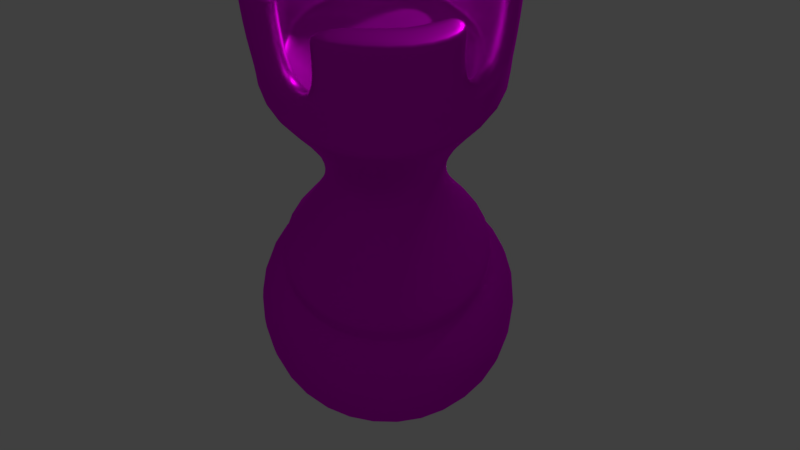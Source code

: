 # Source: chess_rook.blend  (saved by Blender 2.79.0; exported with 4.5.12 LTS)
import bpy
from mathutils import Matrix  # noqa: F401  (used for matrix-valued properties, if any)

bpy.ops.wm.read_factory_settings(use_empty=True)
scene = bpy.context.scene
scene.name = 'Scene'

# ---- collections
col_collection_1 = bpy.data.collections.new('Collection 1'); scene.collection.children.link(col_collection_1)

# ---- images (referenced by path relative to the original .blend; pixels are not part of the script)
import os
ASSET_DIR = os.environ.get("B2B_ASSET_DIR", "")  # directory of the original .blend (textures are referenced by path, not embedded)
HERE = os.path.dirname(os.path.abspath(__file__))  # packed textures are extracted next to this script under _unpacked/

def load_image(name, relpath, width, height, colorspace="sRGB"):
    """Load a texture the original file referenced (path relative to the .blend, or extracted next to this script)."""
    p = next((c for c in (os.path.join(HERE, relpath), os.path.join(ASSET_DIR, relpath)) if relpath and os.path.exists(c)), "")
    if p:
        img = bpy.data.images.load(p, check_existing=True)
        img.name = name
    else:  # same state as the original file: an image datablock whose file is absent (Cycles renders it pink)
        img = bpy.data.images.new(name, width, height)
        img.source = "FILE"
        img.filepath = "//" + (relpath or name)
    img.colorspace_settings.name = colorspace
    return img
img_wood_jpg = load_image('wood.jpg', 'wood.jpg', 1024, 1024, 'sRGB')

# ---- materials (node trees are filled in below, after node groups)
mat_material = bpy.data.materials.new('Material')
mat_material.alpha_threshold = 0.0
mat_material.roughness = 0.5

# ---- material node trees
mat_material.use_nodes = True; mat_material.node_tree.nodes.clear()
_N = mat_material.node_tree.nodes; _L = mat_material.node_tree.links
n0 = _N.new('ShaderNodeOutputMaterial'); n0.name = 'Material Output'; n0.location = (300, 300)
n1 = _N.new('ShaderNodeBsdfAnisotropic'); n1.name = 'Glossy BSDF'; n1.location = (10, 300)
n1.distribution = 'GGX'
n1.inputs[1].default_value = 0.4472
n2 = _N.new('ShaderNodeTexImage'); n2.name = 'Image Texture'; n2.location = (-189, 319)
n2.width = 140
n2.image = img_wood_jpg
_L.new(n1.outputs[0], n0.inputs[0])
_L.new(n2.outputs[0], n1.inputs[0])
n0.is_active_output = True

# ---- world
world_world = bpy.data.worlds.new('World'); scene.world = world_world
world_world.color = (0.05088, 0.05088, 0.05088)
world_world.use_sun_shadow = False
world_world.sun_shadow_jitter_overblur = 0.0
world_world.cycles.sampling_method = 'MANUAL'

# ---- cameras
cam_camera = bpy.data.cameras.new('Camera')
cam_camera.clip_end = 100.0
cam_camera.lens = 35.0
cam_camera.sensor_width = 32.0
cam_camera.sensor_height = 18.0
cam_camera.ortho_scale = 7.314
cam_camera.dof.focus_distance = 0.0

# ---- lights
light_lamp = bpy.data.lights.new('Lamp', 'POINT')
light_lamp.transmission_factor = 0.0
light_lamp.cutoff_distance = 30.0
light_lamp.energy = 100.0
light_lamp.shadow_buffer_clip_start = 1.001
light_lamp.shadow_soft_size = 0.1
light_lamp.shadow_maximum_resolution = 0.006
light_lamp.use_absolute_resolution = True

# ---- meshes
me_sphere_001 = bpy.data.meshes.new('Sphere.001')
me_sphere_001.from_pydata([(4.172e-09, 0.2029, -0.4747), (0.1435, 0.1435, -0.4747), (0.2029, -8.742e-09, -0.4747), (0.1435, -0.1435, -0.4747), (-1.356e-08, -0.2029, -0.4747), (-0.1435, -0.1435, -0.4747), (-0.2029, 2.546e-09, -0.4747), (-0.1435, 0.1435, -0.4747), (-0.112, 0.112, -0.297), (-0.1584, 2.421e-09, -0.297), (-0.112, -0.112, -0.297), (-1.166e-08, -0.1584, -0.297), (0.112, -0.112, -0.297), (0.1584, -6.393e-09, -0.297), (0.112, 0.112, -0.297), (2.19e-09, 0.1584, -0.297), (0.1584, -6.393e-09, -0.2613), (-0.112, 0.112, -0.2613), (-0.112, -0.112, -0.2613), (0.112, -0.112, -0.2613), (0.112, 0.112, -0.2613), (5.905e-10, 0.1584, -0.2613), (-1.326e-08, -0.1584, -0.2613), (-0.1584, 2.421e-09, -0.2613), (-0.1584, 2.421e-09, -0.2917), (0.112, 0.112, -0.2917), (0.112, -0.112, -0.2917), (-0.112, -0.112, -0.2917), (-0.112, 0.112, -0.2917), (0.1584, -6.393e-09, -0.2917), (-1.166e-08, -0.1584, -0.2917), (2.19e-09, 0.1584, -0.2917), (3.857e-09, 0.1871, -0.4747), (0.1323, 0.1323, -0.4747), (0.1871, -7.761e-09, -0.4747), (0.1323, -0.1323, -0.4747), (-1.25e-08, -0.1871, -0.4747), (-0.1323, -0.1323, -0.4747), (-0.1871, 2.647e-09, -0.4747), (-0.1323, 0.1323, -0.4747), (-0.1518, -0.1518, -0.3575), (-1.448e-08, -0.2147, -0.3575), (-0.2147, 2.847e-09, -0.3575), (-0.1518, 0.1518, -0.3575), (4.29e-09, 0.2147, -0.3575), (0.1518, 0.1518, -0.3575), (0.2147, -9.096e-09, -0.3575), (0.1518, -0.1518, -0.3575), (-0.1584, 2.421e-09, -0.2658), (-0.112, -0.112, -0.2658), (-1.302e-08, -0.1584, -0.2658), (8.303e-10, 0.1584, -0.2658), (-0.112, 0.112, -0.2658), (0.112, -0.112, -0.2658), (0.1584, -6.393e-09, -0.2658), (0.112, 0.112, -0.2658), (0.07922, -1.183e-09, -0.1477), (-0.05602, 0.05602, -0.1477), (-0.05602, -0.05602, -0.1477), (0.05602, -0.05602, -0.1477), (0.05602, 0.05602, -0.1477), (-4.631e-09, 0.07922, -0.1477), (-1.156e-08, -0.07922, -0.1477), (-0.07922, 3.225e-09, -0.1477), (0.07922, -1.183e-09, -0.05175), (-0.05602, 0.05602, -0.05175), (-0.05602, -0.05602, -0.05175), (0.05602, -0.05602, -0.05175), (0.05602, 0.05602, -0.05175), (-4.631e-09, 0.07922, -0.05175), (-1.156e-08, -0.07922, -0.05175), (-0.07922, 3.225e-09, -0.05175), (0.1517, -6.045e-09, 0.06133), (-0.1073, 0.1073, 0.06133), (-0.1073, -0.1073, 0.06133), (0.1073, -0.1073, 0.06133), (0.1073, 0.1073, 0.06133), (-9.129e-10, 0.1517, 0.06133), (-1.418e-08, -0.1517, 0.06133), (-0.1517, 2.397e-09, 0.06133), (0.1517, -6.045e-09, 0.2093), (-0.1073, 0.1073, 0.2093), (-0.1073, -0.1073, 0.2093), (0.1073, -0.1073, 0.2093), (0.1073, 0.1073, 0.2093), (-9.129e-10, 0.1517, 0.2093), (-1.418e-08, -0.1517, 0.2093), (-0.1517, 2.397e-09, 0.2093), (0.1073, 0.1073, 0.06509), (0.1517, -6.045e-09, 0.06509), (-0.1073, -0.1073, 0.06509), (-0.1517, 2.397e-09, 0.06509), (-9.129e-10, 0.1517, 0.06509), (-1.418e-08, -0.1517, 0.06509), (-0.1073, 0.1073, 0.06509), (0.1073, -0.1073, 0.06509), (0.1185, -4.255e-09, 0.2093), (-0.08379, 0.08379, 0.2093), (-0.08379, -0.08379, 0.2093), (0.08379, -0.08379, 0.2093), (0.08379, 0.08379, 0.2093), (-1.737e-09, 0.1185, 0.2093), (-1.21e-08, -0.1185, 0.2093), (-0.1185, 2.337e-09, 0.2093), (0.1073, 0.1073, 0.2049), (-0.1073, -0.1073, 0.2049), (-9.129e-10, 0.1517, 0.2049), (-1.418e-08, -0.1517, 0.2049), (0.1073, -0.1073, 0.2049), (0.1517, -6.045e-09, 0.2049), (-0.1517, 2.397e-09, 0.2049), (-0.1073, 0.1073, 0.2049), (0.1185, -4.255e-09, 0.0758), (-0.08379, 0.08379, 0.0758), (-0.08379, -0.08379, 0.0758), (0.08379, -0.08379, 0.0758), (0.08379, 0.08379, 0.0758), (-1.737e-09, 0.1185, 0.0758), (-1.21e-08, -0.1185, 0.0758), (-0.1185, 2.337e-09, 0.0758), (-1.737e-09, 0.1185, 0.2049), (0.08379, 0.08379, 0.2049), (-1.21e-08, -0.1185, 0.2049), (-0.08379, -0.08379, 0.2049), (-0.1185, 2.337e-09, 0.2049), (-0.08379, 0.08379, 0.2049), (0.08379, -0.08379, 0.2049), (0.1185, -4.255e-09, 0.2049), (-1.737e-09, 0.1185, 0.07954), (-1.21e-08, -0.1185, 0.07954), (-0.1185, 2.337e-09, 0.07954), (0.08379, -0.08379, 0.07954), (0.1185, -4.255e-09, 0.07954), (0.08379, 0.08379, 0.07954), (-0.08379, -0.08379, 0.07954), (-0.08379, 0.08379, 0.07954), (0.1517, -6.045e-09, 0.1173), (-0.1517, 2.397e-09, 0.1173), (-0.1073, 0.1073, 0.1173), (0.1073, 0.1073, 0.1173), (-0.1073, -0.1073, 0.1173), (-9.129e-10, 0.1517, 0.1173), (-1.418e-08, -0.1517, 0.1173), (0.1073, -0.1073, 0.1173), (0.08379, 0.08379, 0.1173), (-0.08379, -0.08379, 0.1173), (-0.08379, 0.08379, 0.1173), (-1.737e-09, 0.1185, 0.1173), (-1.21e-08, -0.1185, 0.1173), (-0.1185, 2.337e-09, 0.1173), (0.08379, -0.08379, 0.1173), (0.1185, -4.255e-09, 0.1173), (0.05365, -0.1295, 0.2093), (0.04189, -0.1011, 0.2093), (0.05365, -0.1295, 0.2049), (0.04189, -0.1011, 0.0758), (0.04189, -0.1011, 0.2049), (0.04189, -0.1011, 0.07954), (0.05365, -0.1295, 0.1173), (0.04189, -0.1011, 0.1173), (-0.1295, -0.05365, 0.2093), (-0.1011, -0.04189, 0.2093), (-0.1295, -0.05365, 0.2049), (-0.1011, -0.04189, 0.0758), (-0.1011, -0.04189, 0.2049), (-0.1011, -0.04189, 0.07954), (-0.1295, -0.05365, 0.1173), (-0.1011, -0.04189, 0.1173), (-0.05365, 0.1295, 0.2093), (-0.04189, 0.1011, 0.2093), (-0.05365, 0.1295, 0.2049), (-0.04189, 0.1011, 0.0758), (-0.04189, 0.1011, 0.2049), (-0.04189, 0.1011, 0.07954), (-0.05365, 0.1295, 0.1173), (-0.04189, 0.1011, 0.1173), (0.1295, 0.05365, 0.2093), (0.1011, 0.04189, 0.2093), (0.1295, 0.05365, 0.2049), (0.1011, 0.04189, 0.0758), (0.1011, 0.04189, 0.2049), (0.1011, 0.04189, 0.07954), (0.1295, 0.05365, 0.1173), (0.1011, 0.04189, 0.1173)], [], [(41, 11, 10, 40), (40, 42, 6, 5), (42, 43, 7, 6), (43, 44, 0, 7), (44, 45, 1, 0), (45, 46, 2, 1), (46, 47, 3, 2), (47, 41, 4, 3), (7, 39, 38, 6), (53, 54, 16, 19), (54, 55, 20, 16), (50, 53, 19, 22), (51, 52, 17, 21), (22, 19, 59, 62), (48, 49, 18, 23), (52, 48, 23, 17), (49, 50, 22, 18), (55, 51, 21, 20), (9, 24, 28, 8), (14, 25, 29, 13), (12, 26, 30, 11), (10, 27, 24, 9), (8, 28, 31, 15), (15, 31, 25, 14), (13, 29, 26, 12), (11, 30, 27, 10), (32, 33, 34, 35, 36, 37, 38, 39), (5, 37, 36, 4), (3, 35, 34, 2), (1, 33, 32, 0), (6, 38, 37, 5), (4, 36, 35, 3), (2, 34, 33, 1), (0, 32, 39, 7), (12, 11, 41, 47), (13, 12, 47, 46), (14, 13, 46, 45), (15, 14, 45, 44), (8, 15, 44, 43), (9, 8, 43, 42), (10, 9, 42, 40), (4, 41, 40, 5), (25, 31, 51, 55), (27, 30, 50, 49), (28, 24, 48, 52), (24, 27, 49, 48), (31, 28, 52, 51), (30, 26, 53, 50), (29, 25, 55, 54), (26, 29, 54, 53), (62, 59, 67, 70), (21, 17, 57, 61), (19, 16, 56, 59), (16, 20, 60, 56), (23, 18, 58, 63), (20, 21, 61, 60), (17, 23, 63, 57), (18, 22, 62, 58), (66, 70, 78, 74), (61, 57, 65, 69), (59, 56, 64, 67), (56, 60, 68, 64), (63, 58, 66, 71), (60, 61, 69, 68), (58, 62, 70, 66), (57, 63, 71, 65), (65, 71, 79, 73), (70, 67, 75, 78), (69, 65, 73, 77), (67, 64, 72, 75), (64, 68, 76, 72), (71, 66, 74, 79), (68, 69, 77, 76), (83, 80, 96, 99), (138, 146, 175, 174), (166, 167, 164, 162), (104, 106, 85, 84), (105, 107, 86, 82), (111, 110, 87, 81), (111, 81, 97, 125), (145, 140, 105, 123), (108, 109, 80, 83), (75, 72, 89, 95), (77, 73, 94, 92), (78, 75, 95, 93), (73, 79, 91, 94), (74, 78, 93, 90), (76, 77, 92, 88), (79, 74, 90, 91), (72, 76, 88, 89), (133, 128, 117, 116), (125, 146, 138, 111), (123, 105, 82, 98), (84, 85, 101, 100), (82, 86, 102, 98), (81, 87, 103, 97), (164, 161, 160, 162), (140, 145, 167, 166), (143, 136, 109, 108), (143, 108, 126, 150), (139, 144, 183, 182), (138, 137, 110, 111), (140, 142, 107, 105), (139, 141, 106, 104), (180, 177, 176, 178), (156, 154, 158, 159), (114, 118, 155, 115, 112, 179, 116, 117, 171, 113, 119, 163), (134, 129, 118, 114), (135, 130, 119, 113), (157, 131, 115, 155), (173, 135, 113, 171), (131, 132, 112, 115), (181, 133, 116, 179), (165, 134, 114, 163), (172, 169, 168, 170), (104, 121, 144, 139), (99, 96, 127, 126), (174, 175, 172, 170), (84, 100, 121, 104), (97, 103, 124, 125), (98, 102, 122, 123), (100, 101, 120, 121), (167, 145, 134, 165), (183, 144, 133, 181), (150, 151, 132, 131), (175, 146, 135, 173), (159, 150, 131, 157), (146, 149, 130, 135), (145, 148, 129, 134), (144, 147, 128, 133), (89, 88, 139, 182, 136), (91, 90, 140, 166, 137), (88, 92, 141, 139), (90, 93, 142, 140), (94, 91, 137, 138), (93, 95, 143, 158, 142), (92, 94, 138, 174, 141), (95, 89, 136, 143), (121, 120, 147, 144), (123, 122, 148, 145), (125, 124, 149, 146), (182, 183, 180, 178), (158, 143, 150, 159), (126, 127, 151, 150), (153, 152, 154, 156), (108, 83, 99, 126), (122, 156, 159, 148), (148, 159, 157, 129), (102, 153, 156, 122), (129, 157, 155, 118), (142, 158, 154, 107), (86, 152, 153, 102), (107, 154, 152, 86), (124, 164, 167, 149), (149, 167, 165, 130), (103, 161, 164, 124), (130, 165, 163, 119), (137, 166, 162, 110), (87, 160, 161, 103), (110, 162, 160, 87), (120, 172, 175, 147), (147, 175, 173, 128), (101, 169, 172, 120), (128, 173, 171, 117), (141, 174, 170, 106), (85, 168, 169, 101), (106, 170, 168, 85), (127, 180, 183, 151), (151, 183, 181, 132), (96, 177, 180, 127), (132, 181, 179, 112), (136, 182, 178, 109), (80, 176, 177, 96), (109, 178, 176, 80)])
me_sphere_001.polygons.foreach_set('use_smooth', [True] * 174)
_uv = me_sphere_001.uv_layers.new(name='UVMap')
_uv.uv.foreach_set('vector', [0.4107, 0.168, 0.4475, 0.2601, 0.2428, 0.3132, 0.1334, 0.2399, 0.1334, 0.2399, 0.03491, 0.3107, 0.0, 0.1639, 0.09306, 0.09698, 0.03491, 0.3107, 0.173, 0.339, 0.1305, 0.1907, 0.0, 0.1639, 0.173, 0.339, 0.4667, 0.3082, 0.4081, 0.1616, 0.1305, 0.1907, 0.4667, 0.3082, 0.744, 0.2364, 0.6702, 0.09368, 0.4081, 0.1616, 0.744, 0.2364, 0.8424, 0.1656, 0.7632, 0.02675, 0.6702, 0.09368, 0.8424, 0.1656, 0.7044, 0.1372, 0.6328, 0.0, 0.7632, 0.02675, 0.7044, 0.1372, 0.4107, 0.168, 0.3552, 0.02909, 0.6328, 0.0, 0.1305, 0.1907, 0.15, 0.1832, 0.02972, 0.1586, 0.0, 0.1639, 0.6794, 0.2754, 0.7813, 0.2963, 0.7835, 0.3018, 0.6816, 0.2809, 0.7813, 0.2963, 0.7086, 0.3485, 0.7109, 0.3541, 0.7835, 0.3018, 0.4626, 0.2981, 0.6794, 0.2754, 0.6816, 0.2809, 0.4649, 0.3037, 0.504, 0.4015, 0.2872, 0.4243, 0.2894, 0.4298, 0.5062, 0.4071, 0.4649, 0.3037, 0.6816, 0.2809, 0.6389, 0.4566, 0.5305, 0.4679, 0.1853, 0.4034, 0.258, 0.3511, 0.2602, 0.3567, 0.1875, 0.4089, 0.2872, 0.4243, 0.1853, 0.4034, 0.1875, 0.4089, 0.2894, 0.4298, 0.258, 0.3511, 0.4626, 0.2981, 0.4649, 0.3037, 0.2602, 0.3567, 0.7086, 0.3485, 0.504, 0.4015, 0.5062, 0.4071, 0.7109, 0.3541, 0.1701, 0.3654, 0.1727, 0.3718, 0.2746, 0.3927, 0.272, 0.3863, 0.6935, 0.3106, 0.696, 0.317, 0.7687, 0.2647, 0.7662, 0.2583, 0.6643, 0.2374, 0.6668, 0.2438, 0.45, 0.2665, 0.4475, 0.2601, 0.2428, 0.3132, 0.2453, 0.3195, 0.1727, 0.3718, 0.1701, 0.3654, 0.272, 0.3863, 0.2746, 0.3927, 0.4914, 0.37, 0.4888, 0.3636, 0.4888, 0.3636, 0.4914, 0.37, 0.696, 0.317, 0.6935, 0.3106, 0.7662, 0.2583, 0.7687, 0.2647, 0.6668, 0.2438, 0.6643, 0.2374, 0.4475, 0.2601, 0.45, 0.2665, 0.2453, 0.3195, 0.2428, 0.3132, 0.406, 0.1564, 0.6477, 0.09381, 0.7335, 0.03209, 0.6132, 0.007424, 0.3572, 0.03425, 0.1155, 0.09685, 0.02972, 0.1586, 0.15, 0.1832, 0.09306, 0.09698, 0.1155, 0.09685, 0.3572, 0.03425, 0.3552, 0.02909, 0.6328, 0.0, 0.6132, 0.007424, 0.7335, 0.03209, 0.7632, 0.02675, 0.6702, 0.09368, 0.6477, 0.09381, 0.406, 0.1564, 0.4081, 0.1616, 0.0, 0.1639, 0.02972, 0.1586, 0.1155, 0.09685, 0.09306, 0.09698, 0.3552, 0.02909, 0.3572, 0.03425, 0.6132, 0.007424, 0.6328, 0.0, 0.7632, 0.02675, 0.7335, 0.03209, 0.6477, 0.09381, 0.6702, 0.09368, 0.4081, 0.1616, 0.406, 0.1564, 0.15, 0.1832, 0.1305, 0.1907, 0.6643, 0.2374, 0.4475, 0.2601, 0.4107, 0.168, 0.7044, 0.1372, 0.7662, 0.2583, 0.6643, 0.2374, 0.7044, 0.1372, 0.8424, 0.1656, 0.6935, 0.3106, 0.7662, 0.2583, 0.8424, 0.1656, 0.744, 0.2364, 0.4888, 0.3636, 0.6935, 0.3106, 0.744, 0.2364, 0.4667, 0.3082, 0.272, 0.3863, 0.4888, 0.3636, 0.4667, 0.3082, 0.173, 0.339, 0.1701, 0.3654, 0.272, 0.3863, 0.173, 0.339, 0.03491, 0.3107, 0.2428, 0.3132, 0.1701, 0.3654, 0.03491, 0.3107, 0.1334, 0.2399, 0.3552, 0.02909, 0.4107, 0.168, 0.1334, 0.2399, 0.09306, 0.09698, 0.696, 0.317, 0.4914, 0.37, 0.504, 0.4015, 0.7086, 0.3485, 0.2453, 0.3195, 0.45, 0.2665, 0.4626, 0.2981, 0.258, 0.3511, 0.2746, 0.3927, 0.1727, 0.3718, 0.1853, 0.4034, 0.2872, 0.4243, 0.1727, 0.3718, 0.2453, 0.3195, 0.258, 0.3511, 0.1853, 0.4034, 0.4914, 0.37, 0.2746, 0.3927, 0.2872, 0.4243, 0.504, 0.4015, 0.45, 0.2665, 0.6668, 0.2438, 0.6794, 0.2754, 0.4626, 0.2981, 0.7687, 0.2647, 0.696, 0.317, 0.7086, 0.3485, 0.7813, 0.2963, 0.6668, 0.2438, 0.7687, 0.2647, 0.7813, 0.2963, 0.6794, 0.2754, 0.5305, 0.4679, 0.6389, 0.4566, 0.6856, 0.5735, 0.5772, 0.5848, 0.5062, 0.4071, 0.2894, 0.4298, 0.4428, 0.531, 0.5512, 0.5197, 0.6816, 0.2809, 0.7835, 0.3018, 0.6898, 0.467, 0.6389, 0.4566, 0.7835, 0.3018, 0.7109, 0.3541, 0.6535, 0.4931, 0.6898, 0.467, 0.1875, 0.4089, 0.2602, 0.3567, 0.4281, 0.4944, 0.3918, 0.5206, 0.7109, 0.3541, 0.5062, 0.4071, 0.5512, 0.5197, 0.6535, 0.4931, 0.2894, 0.4298, 0.1875, 0.4089, 0.3918, 0.5206, 0.4428, 0.531, 0.2602, 0.3567, 0.4649, 0.3037, 0.5305, 0.4679, 0.4281, 0.4944, 0.4748, 0.6113, 0.5772, 0.5848, 0.6228, 0.6989, 0.4268, 0.7497, 0.5512, 0.5197, 0.4428, 0.531, 0.4895, 0.6479, 0.5979, 0.6365, 0.6389, 0.4566, 0.6898, 0.467, 0.7365, 0.5839, 0.6856, 0.5735, 0.6898, 0.467, 0.6535, 0.4931, 0.7002, 0.61, 0.7365, 0.5839, 0.3918, 0.5206, 0.4281, 0.4944, 0.4748, 0.6113, 0.4385, 0.6375, 0.6535, 0.4931, 0.5512, 0.5197, 0.5979, 0.6365, 0.7002, 0.61, 0.4281, 0.4944, 0.5305, 0.4679, 0.5772, 0.5848, 0.4748, 0.6113, 0.4428, 0.531, 0.3918, 0.5206, 0.4385, 0.6375, 0.4895, 0.6479, 0.4895, 0.6479, 0.4385, 0.6375, 0.3572, 0.7998, 0.4547, 0.8198, 0.5772, 0.5848, 0.6856, 0.5735, 0.8304, 0.6772, 0.6228, 0.6989, 0.5979, 0.6365, 0.4895, 0.6479, 0.4547, 0.8198, 0.6624, 0.798, 0.6856, 0.5735, 0.7365, 0.5839, 0.928, 0.6972, 0.8304, 0.6772, 0.7365, 0.5839, 0.7002, 0.61, 0.8584, 0.7472, 0.928, 0.6972, 0.4385, 0.6375, 0.4748, 0.6113, 0.4268, 0.7497, 0.3572, 0.7998, 0.7002, 0.61, 0.5979, 0.6365, 0.6624, 0.798, 0.8584, 0.7472, 0.9024, 0.8574, 1.0, 0.8774, 0.9375, 0.8886, 0.8613, 0.873, 0.482, 0.8879, 0.5231, 0.8723, 0.6042, 0.8638, 0.5858, 0.877, 0.4192, 0.8429, 0.4741, 0.8371, 0.5167, 0.9439, 0.4618, 0.9496, 0.9283, 0.9221, 0.7323, 0.9729, 0.7344, 0.9782, 0.9304, 0.9275, 0.4966, 0.9246, 0.6927, 0.8738, 0.6948, 0.8792, 0.4988, 0.9299, 0.5246, 0.9947, 0.427, 0.9747, 0.4292, 0.98, 0.5268, 1.0, 0.5246, 0.9947, 0.5268, 1.0, 0.5679, 0.9844, 0.5658, 0.9791, 0.5013, 0.8176, 0.454, 0.8179, 0.4966, 0.9246, 0.5439, 0.9243, 0.9003, 0.8521, 0.9979, 0.8721, 1.0, 0.8774, 0.9024, 0.8574, 0.8304, 0.6772, 0.928, 0.6972, 0.9298, 0.7017, 0.8322, 0.6817, 0.6624, 0.798, 0.4547, 0.8198, 0.4566, 0.8243, 0.6642, 0.8026, 0.6228, 0.6989, 0.8304, 0.6772, 0.8322, 0.6817, 0.6246, 0.7035, 0.4547, 0.8198, 0.3572, 0.7998, 0.359, 0.8043, 0.4566, 0.8243, 0.4268, 0.7497, 0.6228, 0.6989, 0.6246, 0.7035, 0.4286, 0.7543, 0.8584, 0.7472, 0.6624, 0.798, 0.6642, 0.8026, 0.8602, 0.7518, 0.3572, 0.7998, 0.4268, 0.7497, 0.4286, 0.7543, 0.359, 0.8043, 0.928, 0.6972, 0.8584, 0.7472, 0.8602, 0.7518, 0.9298, 0.7017, 0.82, 0.7697, 0.6669, 0.8093, 0.6651, 0.8048, 0.8181, 0.7651, 0.5658, 0.9791, 0.5231, 0.8723, 0.482, 0.8879, 0.5246, 0.9947, 0.5439, 0.9243, 0.4966, 0.9246, 0.4988, 0.9299, 0.5461, 0.9297, 0.9304, 0.9275, 0.7344, 0.9782, 0.73, 0.9674, 0.8831, 0.9277, 0.4988, 0.9299, 0.6948, 0.8792, 0.6991, 0.89, 0.5461, 0.9297, 0.5268, 1.0, 0.4292, 0.98, 0.4917, 0.9688, 0.5679, 0.9844, 0.5167, 0.9439, 0.5189, 0.9492, 0.464, 0.955, 0.4618, 0.9496, 0.454, 0.8179, 0.5013, 0.8176, 0.4741, 0.8371, 0.4192, 0.8429, 0.8576, 0.7453, 0.9552, 0.7653, 0.9979, 0.8721, 0.9003, 0.8521, 0.8576, 0.7453, 0.9003, 0.8521, 0.8591, 0.8677, 0.8165, 0.761, 0.8856, 0.8154, 0.8383, 0.8157, 0.8655, 0.7961, 0.9204, 0.7904, 0.482, 0.8879, 0.3844, 0.8679, 0.427, 0.9747, 0.5246, 0.9947, 0.454, 0.8179, 0.65, 0.7671, 0.6927, 0.8738, 0.4966, 0.9246, 0.8856, 0.8154, 0.6896, 0.8662, 0.7323, 0.9729, 0.9283, 0.9221, 0.9082, 0.9029, 0.9103, 0.9082, 0.9652, 0.9024, 0.9631, 0.8971, 0.7781, 0.8762, 0.7965, 0.863, 0.7538, 0.7562, 0.7354, 0.7694, 0.4811, 0.7671, 0.6342, 0.7274, 0.7152, 0.7189, 0.7963, 0.7104, 0.8725, 0.726, 0.8453, 0.7456, 0.8181, 0.7651, 0.6651, 0.8048, 0.584, 0.8133, 0.5029, 0.8218, 0.4267, 0.8062, 0.4539, 0.7866, 0.4829, 0.7716, 0.636, 0.732, 0.6342, 0.7274, 0.4811, 0.7671, 0.5048, 0.8263, 0.4286, 0.8107, 0.4267, 0.8062, 0.5029, 0.8218, 0.717, 0.7235, 0.7981, 0.715, 0.7963, 0.7104, 0.7152, 0.7189, 0.5858, 0.8178, 0.5048, 0.8263, 0.5029, 0.8218, 0.584, 0.8133, 0.7981, 0.715, 0.8743, 0.7306, 0.8725, 0.726, 0.7963, 0.7104, 0.8471, 0.7501, 0.82, 0.7697, 0.8181, 0.7651, 0.8453, 0.7456, 0.4557, 0.7912, 0.4829, 0.7716, 0.4811, 0.7671, 0.4539, 0.7866, 0.6468, 0.9706, 0.649, 0.9759, 0.6306, 0.9891, 0.6284, 0.9838, 0.9283, 0.9221, 0.881, 0.9224, 0.8383, 0.8157, 0.8856, 0.8154, 0.8613, 0.873, 0.9375, 0.8886, 0.9353, 0.8833, 0.8591, 0.8677, 0.5858, 0.877, 0.6042, 0.8638, 0.6468, 0.9706, 0.6284, 0.9838, 0.9304, 0.9275, 0.8831, 0.9277, 0.881, 0.9224, 0.9283, 0.9221, 0.5679, 0.9844, 0.4917, 0.9688, 0.4896, 0.9634, 0.5658, 0.9791, 0.5461, 0.9297, 0.6991, 0.89, 0.697, 0.8847, 0.5439, 0.9243, 0.8831, 0.9277, 0.73, 0.9674, 0.7279, 0.9621, 0.881, 0.9224, 0.4741, 0.8371, 0.5013, 0.8176, 0.4829, 0.7716, 0.4557, 0.7912, 0.8655, 0.7961, 0.8383, 0.8157, 0.82, 0.7697, 0.8471, 0.7501, 0.8165, 0.761, 0.8927, 0.7766, 0.8743, 0.7306, 0.7981, 0.715, 0.6042, 0.8638, 0.5231, 0.8723, 0.5048, 0.8263, 0.5858, 0.8178, 0.7354, 0.7694, 0.8165, 0.761, 0.7981, 0.715, 0.717, 0.7235, 0.5231, 0.8723, 0.4469, 0.8567, 0.4286, 0.8107, 0.5048, 0.8263, 0.5013, 0.8176, 0.6543, 0.7779, 0.636, 0.732, 0.4829, 0.7716, 0.8383, 0.8157, 0.6853, 0.8553, 0.6669, 0.8093, 0.82, 0.7697, 0.9298, 0.7017, 0.8602, 0.7518, 0.8856, 0.8154, 0.9204, 0.7904, 0.9552, 0.7653, 0.359, 0.8043, 0.4286, 0.7543, 0.454, 0.8179, 0.4192, 0.8429, 0.3844, 0.8679, 0.8602, 0.7518, 0.6642, 0.8026, 0.6896, 0.8662, 0.8856, 0.8154, 0.4286, 0.7543, 0.6246, 0.7035, 0.65, 0.7671, 0.454, 0.8179, 0.4566, 0.8243, 0.359, 0.8043, 0.3844, 0.8679, 0.482, 0.8879, 0.6246, 0.7035, 0.8322, 0.6817, 0.8576, 0.7453, 0.7538, 0.7562, 0.65, 0.7671, 0.6642, 0.8026, 0.4566, 0.8243, 0.482, 0.8879, 0.5858, 0.877, 0.6896, 0.8662, 0.8322, 0.6817, 0.9298, 0.7017, 0.9552, 0.7653, 0.8576, 0.7453, 0.881, 0.9224, 0.7279, 0.9621, 0.6853, 0.8553, 0.8383, 0.8157, 0.5439, 0.9243, 0.697, 0.8847, 0.6543, 0.7779, 0.5013, 0.8176, 0.5658, 0.9791, 0.4896, 0.9634, 0.4469, 0.8567, 0.5231, 0.8723, 0.9204, 0.7904, 0.8655, 0.7961, 0.9082, 0.9029, 0.9631, 0.8971, 0.7538, 0.7562, 0.8576, 0.7453, 0.8165, 0.761, 0.7354, 0.7694, 0.8591, 0.8677, 0.9353, 0.8833, 0.8927, 0.7766, 0.8165, 0.761, 0.7802, 0.8815, 0.7986, 0.8683, 0.7965, 0.863, 0.7781, 0.8762, 0.9003, 0.8521, 0.9024, 0.8574, 0.8613, 0.873, 0.8591, 0.8677, 0.697, 0.8847, 0.7781, 0.8762, 0.7354, 0.7694, 0.6543, 0.7779, 0.6543, 0.7779, 0.7354, 0.7694, 0.717, 0.7235, 0.636, 0.732, 0.6991, 0.89, 0.7802, 0.8815, 0.7781, 0.8762, 0.697, 0.8847, 0.636, 0.732, 0.717, 0.7235, 0.7152, 0.7189, 0.6342, 0.7274, 0.65, 0.7671, 0.7538, 0.7562, 0.7965, 0.863, 0.6927, 0.8738, 0.6948, 0.8792, 0.7986, 0.8683, 0.7802, 0.8815, 0.6991, 0.89, 0.6927, 0.8738, 0.7965, 0.863, 0.7986, 0.8683, 0.6948, 0.8792, 0.4896, 0.9634, 0.5167, 0.9439, 0.4741, 0.8371, 0.4469, 0.8567, 0.4469, 0.8567, 0.4741, 0.8371, 0.4557, 0.7912, 0.4286, 0.8107, 0.4917, 0.9688, 0.5189, 0.9492, 0.5167, 0.9439, 0.4896, 0.9634, 0.4286, 0.8107, 0.4557, 0.7912, 0.4539, 0.7866, 0.4267, 0.8062, 0.3844, 0.8679, 0.4192, 0.8429, 0.4618, 0.9496, 0.427, 0.9747, 0.4292, 0.98, 0.464, 0.955, 0.5189, 0.9492, 0.4917, 0.9688, 0.427, 0.9747, 0.4618, 0.9496, 0.464, 0.955, 0.4292, 0.98, 0.7279, 0.9621, 0.6468, 0.9706, 0.6042, 0.8638, 0.6853, 0.8553, 0.6853, 0.8553, 0.6042, 0.8638, 0.5858, 0.8178, 0.6669, 0.8093, 0.73, 0.9674, 0.649, 0.9759, 0.6468, 0.9706, 0.7279, 0.9621, 0.6669, 0.8093, 0.5858, 0.8178, 0.584, 0.8133, 0.6651, 0.8048, 0.6896, 0.8662, 0.5858, 0.877, 0.6284, 0.9838, 0.7323, 0.9729, 0.7344, 0.9782, 0.6306, 0.9891, 0.649, 0.9759, 0.73, 0.9674, 0.7323, 0.9729, 0.6284, 0.9838, 0.6306, 0.9891, 0.7344, 0.9782, 0.9353, 0.8833, 0.9082, 0.9029, 0.8655, 0.7961, 0.8927, 0.7766, 0.8927, 0.7766, 0.8655, 0.7961, 0.8471, 0.7501, 0.8743, 0.7306, 0.9375, 0.8886, 0.9103, 0.9082, 0.9082, 0.9029, 0.9353, 0.8833, 0.8743, 0.7306, 0.8471, 0.7501, 0.8453, 0.7456, 0.8725, 0.726, 0.9552, 0.7653, 0.9204, 0.7904, 0.9631, 0.8971, 0.9979, 0.8721, 1.0, 0.8774, 0.9652, 0.9024, 0.9103, 0.9082, 0.9375, 0.8886, 0.9979, 0.8721, 0.9631, 0.8971, 0.9652, 0.9024, 1.0, 0.8774])
me_sphere_001.materials.append(mat_material)
me_sphere_001.use_remesh_preserve_volume = False
me_sphere_001.use_remesh_preserve_attributes = False
me_sphere_001.use_mirror_vertex_groups = False
me_sphere_001.update()

# ---- objects
ob_sphere = bpy.data.objects.new('Sphere', me_sphere_001)
ob_lamp = bpy.data.objects.new('Lamp', light_lamp)
ob_camera = bpy.data.objects.new('Camera', cam_camera)

# ---- transforms, parenting, visibility, modifiers, constraints
ob_sphere.location = (0.0, 0.0, 1.558)
ob_sphere.scale = (3.281, 3.281, 3.281)
ob_sphere.lineart.crease_threshold = 0.0
_m = ob_sphere.modifiers.new('Subsurf', 'SUBSURF')
_m.uv_smooth = 'PRESERVE_CORNERS'
_m.quality = 2
_m.show_only_control_edges = False
ob_lamp.location = (2.076, 1.005, 3.904)
ob_lamp.rotation_euler = (0.6503, 0.05522, 1.866)
ob_lamp.lock_rotations_4d = False
ob_lamp.empty_display_type = 'ARROWS'
ob_lamp.color = (0.0, 0.0, 0.0, 0.0)
ob_lamp.lineart.crease_threshold = 0.0
ob_camera.location = (-0.5675, -2.241, 3.912)
ob_camera.rotation_euler = (0.6398, -9.892e-08, -0.273)
ob_camera.lock_rotations_4d = False
ob_camera.empty_display_type = 'ARROWS'
ob_camera.color = (0.0, 0.0, 0.0, 0.0)
ob_camera.display_type = 'WIRE'
ob_camera.lineart.crease_threshold = 0.0

# ---- collection membership
col_collection_1.objects.link(ob_sphere)
col_collection_1.objects.link(ob_lamp)
col_collection_1.objects.link(ob_camera)

# ---- scene / render settings (as saved in the file)
scene.camera = ob_camera
scene.frame_start = 1; scene.frame_end = 250; scene.frame_set(250)
scene.render.engine = 'CYCLES'
scene.render.resolution_percentage = 50
scene.render.dither_intensity = 0.0
scene.cycles.use_denoising = False
scene.cycles.samples = 128
scene.cycles.sampling_pattern = 'TABULATED_SOBOL'
scene.cycles.use_adaptive_sampling = False
scene.cycles.use_light_tree = False
scene.cycles.blur_glossy = 0.0
scene.cycles.sample_clamp_indirect = 0.0
scene.view_settings.view_transform = 'Standard'
bpy.context.view_layer.update()
